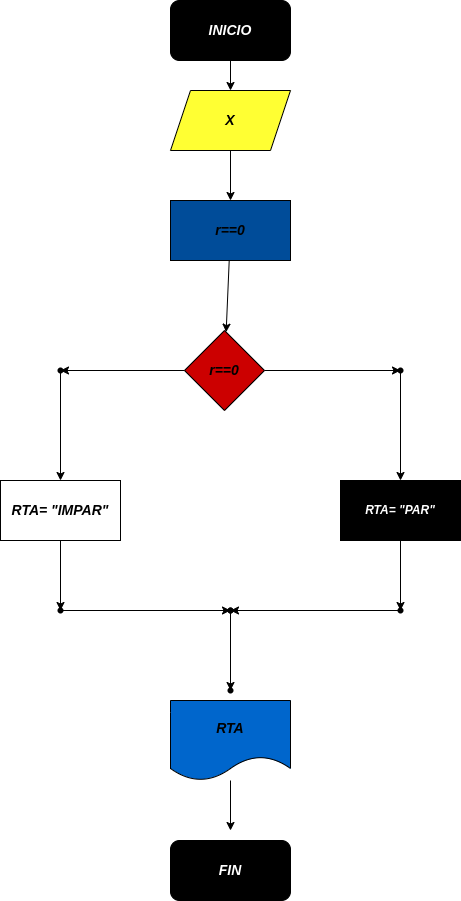

The diagram above was exported from draw.io. Its source (the exported page's mxGraphModel, read from the mxfile embedded in the PNG):
<mxGraphModel dx="902" dy="411" grid="1" gridSize="10" guides="1" tooltips="1" connect="1" arrows="1" fold="1" page="1" pageScale="1" pageWidth="827" pageHeight="1169" math="0" shadow="0">
  <root>
    <mxCell id="0" />
    <mxCell id="1" parent="0" />
    <mxCell id="5" value="" style="edgeStyle=none;html=1;" edge="1" parent="1" source="3" target="4">
      <mxGeometry relative="1" as="geometry" />
    </mxCell>
    <mxCell id="3" value="&lt;font color=&quot;#ffffff&quot; style=&quot;font-size: 14px;&quot;&gt;&lt;b&gt;&lt;i&gt;INICIO&lt;/i&gt;&lt;/b&gt;&lt;/font&gt;" style="rounded=1;whiteSpace=wrap;html=1;fillColor=#000000;" vertex="1" parent="1">
      <mxGeometry x="320" y="40" width="120" height="60" as="geometry" />
    </mxCell>
    <mxCell id="44" value="" style="edgeStyle=none;html=1;" edge="1" parent="1" source="4" target="43">
      <mxGeometry relative="1" as="geometry" />
    </mxCell>
    <mxCell id="4" value="&lt;font color=&quot;#000000&quot; style=&quot;font-size: 14px;&quot;&gt;&lt;i&gt;&lt;b&gt;X&lt;/b&gt;&lt;/i&gt;&lt;/font&gt;" style="shape=parallelogram;perimeter=parallelogramPerimeter;whiteSpace=wrap;html=1;fixedSize=1;fillColor=#FFFF33;" vertex="1" parent="1">
      <mxGeometry x="320" y="130" width="120" height="60" as="geometry" />
    </mxCell>
    <mxCell id="11" value="" style="edgeStyle=none;html=1;" edge="1" parent="1" source="6" target="10">
      <mxGeometry relative="1" as="geometry" />
    </mxCell>
    <mxCell id="20" value="" style="edgeStyle=none;html=1;" edge="1" parent="1" source="6" target="18">
      <mxGeometry relative="1" as="geometry" />
    </mxCell>
    <mxCell id="6" value="&lt;font color=&quot;#000000&quot; style=&quot;font-size: 14px;&quot;&gt;&lt;b&gt;&lt;i&gt;r==0&lt;/i&gt;&lt;/b&gt;&lt;/font&gt;" style="rhombus;whiteSpace=wrap;html=1;fillColor=#CC0000;" vertex="1" parent="1">
      <mxGeometry x="334" y="370" width="80" height="80" as="geometry" />
    </mxCell>
    <mxCell id="22" value="" style="edgeStyle=none;html=1;" edge="1" parent="1" source="10" target="14">
      <mxGeometry relative="1" as="geometry" />
    </mxCell>
    <mxCell id="10" value="" style="shape=waypoint;sketch=0;size=6;pointerEvents=1;points=[];fillColor=default;resizable=0;rotatable=0;perimeter=centerPerimeter;snapToPoint=1;" vertex="1" parent="1">
      <mxGeometry x="200" y="400" width="20" height="20" as="geometry" />
    </mxCell>
    <mxCell id="24" value="" style="edgeStyle=none;html=1;" edge="1" parent="1" source="14" target="23">
      <mxGeometry relative="1" as="geometry" />
    </mxCell>
    <mxCell id="14" value="&lt;font style=&quot;font-size: 14px;&quot; color=&quot;#000000&quot;&gt;&lt;b&gt;&lt;i&gt;RTA= &quot;IMPAR&quot;&lt;/i&gt;&lt;/b&gt;&lt;/font&gt;" style="rounded=0;whiteSpace=wrap;html=1;fillColor=#FFFFFF;" vertex="1" parent="1">
      <mxGeometry x="150" y="520" width="120" height="60" as="geometry" />
    </mxCell>
    <mxCell id="26" value="" style="edgeStyle=none;html=1;" edge="1" parent="1" source="15" target="25">
      <mxGeometry relative="1" as="geometry" />
    </mxCell>
    <mxCell id="15" value="&lt;b&gt;&lt;i&gt;&lt;font style=&quot;&quot; color=&quot;#ffffff&quot;&gt;RTA= &quot;PAR&quot;&lt;/font&gt;&lt;/i&gt;&lt;/b&gt;" style="rounded=0;whiteSpace=wrap;html=1;fillColor=#000000;" vertex="1" parent="1">
      <mxGeometry x="490" y="520" width="120" height="60" as="geometry" />
    </mxCell>
    <mxCell id="21" value="" style="edgeStyle=none;html=1;" edge="1" parent="1" source="18" target="15">
      <mxGeometry relative="1" as="geometry" />
    </mxCell>
    <mxCell id="18" value="" style="shape=waypoint;sketch=0;size=6;pointerEvents=1;points=[];fillColor=default;resizable=0;rotatable=0;perimeter=centerPerimeter;snapToPoint=1;" vertex="1" parent="1">
      <mxGeometry x="540" y="400" width="20" height="20" as="geometry" />
    </mxCell>
    <mxCell id="34" value="" style="edgeStyle=none;html=1;" edge="1" parent="1" source="23" target="33">
      <mxGeometry relative="1" as="geometry" />
    </mxCell>
    <mxCell id="23" value="" style="shape=waypoint;sketch=0;size=6;pointerEvents=1;points=[];fillColor=default;resizable=0;rotatable=0;perimeter=centerPerimeter;snapToPoint=1;rounded=0;" vertex="1" parent="1">
      <mxGeometry x="200" y="640" width="20" height="20" as="geometry" />
    </mxCell>
    <mxCell id="36" value="" style="edgeStyle=none;html=1;" edge="1" parent="1" source="25" target="35">
      <mxGeometry relative="1" as="geometry" />
    </mxCell>
    <mxCell id="25" value="" style="shape=waypoint;sketch=0;size=6;pointerEvents=1;points=[];fillColor=default;resizable=0;rotatable=0;perimeter=centerPerimeter;snapToPoint=1;rounded=0;" vertex="1" parent="1">
      <mxGeometry x="540" y="640" width="20" height="20" as="geometry" />
    </mxCell>
    <mxCell id="33" value="" style="shape=waypoint;sketch=0;size=6;pointerEvents=1;points=[];fillColor=default;resizable=0;rotatable=0;perimeter=centerPerimeter;snapToPoint=1;rounded=0;" vertex="1" parent="1">
      <mxGeometry x="370" y="640" width="20" height="20" as="geometry" />
    </mxCell>
    <mxCell id="38" value="" style="edgeStyle=none;html=1;" edge="1" parent="1" source="35" target="37">
      <mxGeometry relative="1" as="geometry" />
    </mxCell>
    <mxCell id="35" value="" style="shape=waypoint;sketch=0;size=6;pointerEvents=1;points=[];fillColor=default;resizable=0;rotatable=0;perimeter=centerPerimeter;snapToPoint=1;rounded=0;" vertex="1" parent="1">
      <mxGeometry x="370" y="640" width="20" height="20" as="geometry" />
    </mxCell>
    <mxCell id="37" value="" style="shape=waypoint;sketch=0;size=6;pointerEvents=1;points=[];fillColor=default;resizable=0;rotatable=0;perimeter=centerPerimeter;snapToPoint=1;rounded=0;" vertex="1" parent="1">
      <mxGeometry x="370" y="720" width="20" height="20" as="geometry" />
    </mxCell>
    <mxCell id="46" value="" style="edgeStyle=none;html=1;" edge="1" parent="1" source="39">
      <mxGeometry relative="1" as="geometry">
        <mxPoint x="380" y="870" as="targetPoint" />
      </mxGeometry>
    </mxCell>
    <mxCell id="39" value="&lt;font color=&quot;#000000&quot; style=&quot;font-size: 14px;&quot;&gt;&lt;b style=&quot;&quot;&gt;&lt;i style=&quot;&quot;&gt;RTA&lt;/i&gt;&lt;/b&gt;&lt;/font&gt;" style="shape=document;whiteSpace=wrap;html=1;boundedLbl=1;fillColor=#0066CC;" vertex="1" parent="1">
      <mxGeometry x="320" y="740" width="120" height="80" as="geometry" />
    </mxCell>
    <mxCell id="45" value="" style="edgeStyle=none;html=1;" edge="1" parent="1" source="43" target="6">
      <mxGeometry relative="1" as="geometry" />
    </mxCell>
    <mxCell id="43" value="&lt;font color=&quot;#000000&quot; style=&quot;font-size: 14px;&quot;&gt;&lt;b&gt;&lt;i&gt;r==0&lt;/i&gt;&lt;/b&gt;&lt;/font&gt;" style="rounded=0;whiteSpace=wrap;html=1;fillColor=#004C99;" vertex="1" parent="1">
      <mxGeometry x="320" y="240" width="120" height="60" as="geometry" />
    </mxCell>
    <mxCell id="48" value="&lt;b&gt;&lt;i&gt;FIN&lt;/i&gt;&lt;/b&gt;" style="rounded=1;whiteSpace=wrap;html=1;fontSize=14;fontColor=#FFFFFF;fillColor=#000000;" vertex="1" parent="1">
      <mxGeometry x="320" y="880" width="120" height="60" as="geometry" />
    </mxCell>
  </root>
</mxGraphModel>